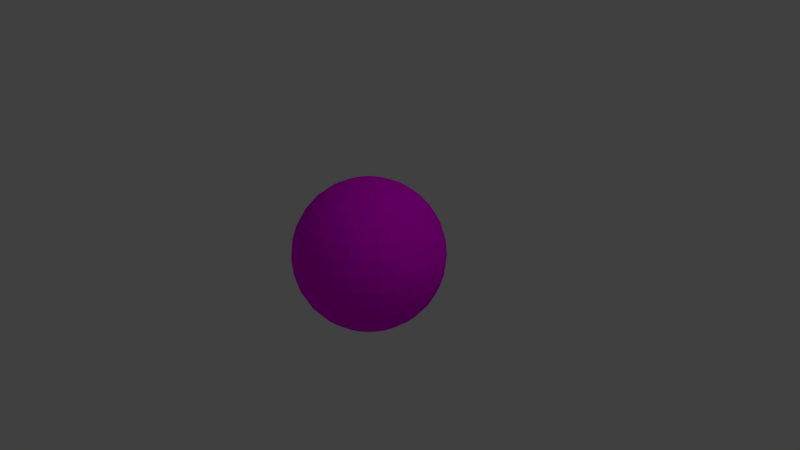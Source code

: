 # Source: sfar_too_complex_meshing.blend  (saved by Blender 2.79.0; exported with 4.5.12 LTS)
import bpy
from mathutils import Matrix  # noqa: F401  (used for matrix-valued properties, if any)

bpy.ops.wm.read_factory_settings(use_empty=True)
scene = bpy.context.scene
scene.name = 'Scene'

# ---- collections
col_collection_1 = bpy.data.collections.new('Collection 1'); scene.collection.children.link(col_collection_1)

# ---- images (referenced by path relative to the original .blend; pixels are not part of the script)
import os
ASSET_DIR = os.environ.get("B2B_ASSET_DIR", "")  # directory of the original .blend (textures are referenced by path, not embedded)
HERE = os.path.dirname(os.path.abspath(__file__))  # packed textures are extracted next to this script under _unpacked/

def load_image(name, relpath, width, height, colorspace="sRGB"):
    """Load a texture the original file referenced (path relative to the .blend, or extracted next to this script)."""
    p = next((c for c in (os.path.join(HERE, relpath), os.path.join(ASSET_DIR, relpath)) if relpath and os.path.exists(c)), "")
    if p:
        img = bpy.data.images.load(p, check_existing=True)
        img.name = name
    else:  # same state as the original file: an image datablock whose file is absent (Cycles renders it pink)
        img = bpy.data.images.new(name, width, height)
        img.source = "FILE"
        img.filepath = "//" + (relpath or name)
    img.colorspace_settings.name = colorspace
    return img
img_sfar = load_image('Sfar', 'Sfar.png', 1024, 1024, 'sRGB')

# ---- materials (node trees are filled in below, after node groups)
mat_material_001 = bpy.data.materials.new('Material.001')
mat_material_001.alpha_threshold = 0.0
mat_material_001.roughness = 0.5

# ---- material node trees
mat_material_001.use_nodes = True; mat_material_001.node_tree.nodes.clear()
_N = mat_material_001.node_tree.nodes; _L = mat_material_001.node_tree.links
n0 = _N.new('ShaderNodeOutputMaterial'); n0.name = 'Material Output'; n0.location = (300, 300)
n1 = _N.new('ShaderNodeBsdfDiffuse'); n1.name = 'Diffuse BSDF'; n1.location = (10, 300)
n2 = _N.new('ShaderNodeTexImage'); n2.name = 'Image Texture'; n2.location = (-180, 300)
n2.width = 140
n2.image = img_sfar
_L.new(n1.outputs[0], n0.inputs[0])
_L.new(n2.outputs[0], n1.inputs[0])
n0.is_active_output = True

# ---- world
world_world = bpy.data.worlds.new('World'); scene.world = world_world
world_world.color = (0.05088, 0.05088, 0.05088)
world_world.use_sun_shadow = False
world_world.sun_shadow_jitter_overblur = 0.0
world_world.cycles.sampling_method = 'MANUAL'

# ---- cameras
cam_camera = bpy.data.cameras.new('Camera')
cam_camera.clip_end = 100.0
cam_camera.lens = 35.0
cam_camera.sensor_width = 32.0
cam_camera.sensor_height = 18.0
cam_camera.ortho_scale = 7.314
cam_camera.dof.focus_distance = 0.0

# ---- lights
light_lamp = bpy.data.lights.new('Lamp', 'POINT')
light_lamp.transmission_factor = 0.0
light_lamp.cutoff_distance = 30.0
light_lamp.energy = 100.0
light_lamp.shadow_buffer_clip_start = 1.001
light_lamp.shadow_soft_size = 0.1
light_lamp.shadow_maximum_resolution = 0.006
light_lamp.use_absolute_resolution = True

# ---- meshes
me_sphere = bpy.data.meshes.new('Sphere')
me_sphere.from_pydata([(0.0, 0.1951, 0.9808), (0.0, 0.3827, 0.9239), (0.0, 0.5556, 0.8315), (0.0, 0.7071, 0.7071), (0.0, 0.8315, 0.5556), (0.0, 0.9239, 0.3827), (0.0, 0.9808, 0.1951), (0.0, 1.0, 7.55e-08), (0.0, 0.9808, -0.1951), (0.0, 0.5556, -0.8315), (0.03806, 0.1913, 0.9808), (0.07466, 0.3753, 0.9239), (0.1084, 0.5449, 0.8315), (0.1379, 0.6935, 0.7071), (0.1622, 0.8155, 0.5556), (0.1802, 0.9061, 0.3827), (0.1913, 0.9619, 0.1951), (0.1951, 0.9808, 7.55e-08), (0.1913, 0.9619, -0.1951), (0.1802, 0.9061, -0.3827), (0.1622, 0.8155, -0.5556), (0.1379, 0.6935, -0.7071), (0.1084, 0.5449, -0.8315), (0.07466, 0.3753, -0.9239), (0.03806, 0.1913, -0.9808), (0.07466, 0.1802, 0.9808), (0.1464, 0.3536, 0.9239), (0.2126, 0.5133, 0.8315), (0.2706, 0.6533, 0.7071), (0.3182, 0.7682, 0.5556), (0.3536, 0.8536, 0.3827), (0.3753, 0.9061, 0.1951), (0.3827, 0.9239, 7.55e-08), (0.3753, 0.9061, -0.1951), (0.3536, 0.8536, -0.3827), (0.3182, 0.7682, -0.5556), (0.2706, 0.6533, -0.7071), (0.2126, 0.5133, -0.8315), (0.1464, 0.3536, -0.9239), (0.07466, 0.1802, -0.9808), (0.1084, 0.1622, 0.9808), (0.2126, 0.3182, 0.9239), (0.3087, 0.4619, 0.8315), (0.3928, 0.5879, 0.7071), (0.4619, 0.6913, 0.5556), (0.5133, 0.7682, 0.3827), (0.5449, 0.8155, 0.1951), (0.5556, 0.8315, 7.55e-08), (0.5449, 0.8155, -0.1951), (0.5133, 0.7682, -0.3827), (0.4619, 0.6913, -0.5556), (0.3928, 0.5879, -0.7071), (0.3087, 0.4619, -0.8315), (0.2126, 0.3182, -0.9239), (0.1084, 0.1622, -0.9808), (0.1379, 0.1379, 0.9808), (0.2706, 0.2706, 0.9239), (0.3928, 0.3928, 0.8315), (0.5, 0.5, 0.7071), (0.5879, 0.5879, 0.5556), (0.6533, 0.6533, 0.3827), (0.6935, 0.6935, 0.1951), (0.7071, 0.7071, 7.55e-08), (0.6935, 0.6935, -0.1951), (0.6533, 0.6533, -0.3827), (0.5879, 0.5879, -0.5556), (0.5, 0.5, -0.7071), (0.3928, 0.3928, -0.8315), (0.2706, 0.2706, -0.9239), (0.1379, 0.1379, -0.9808), (0.1622, 0.1084, 0.9808), (0.3182, 0.2126, 0.9239), (0.4619, 0.3087, 0.8315), (0.5879, 0.3928, 0.7071), (0.6913, 0.4619, 0.5556), (0.7682, 0.5133, 0.3827), (0.8155, 0.5449, 0.1951), (0.8315, 0.5556, 7.55e-08), (0.8155, 0.5449, -0.1951), (0.7682, 0.5133, -0.3827), (0.6913, 0.4619, -0.5556), (0.5879, 0.3928, -0.7071), (0.4619, 0.3087, -0.8315), (0.3182, 0.2126, -0.9239), (0.1622, 0.1084, -0.9808), (0.1802, 0.07466, 0.9808), (0.3536, 0.1464, 0.9239), (0.5133, 0.2126, 0.8315), (0.6533, 0.2706, 0.7071), (0.7682, 0.3182, 0.5556), (0.8536, 0.3536, 0.3827), (0.9061, 0.3753, 0.1951), (0.9239, 0.3827, 7.55e-08), (0.9061, 0.3753, -0.1951), (0.8536, 0.3536, -0.3827), (0.7682, 0.3182, -0.5556), (0.6533, 0.2706, -0.7071), (0.5133, 0.2126, -0.8315), (0.3536, 0.1464, -0.9239), (0.1802, 0.07466, -0.9808), (0.1913, 0.03806, 0.9808), (0.3753, 0.07466, 0.9239), (0.5449, 0.1084, 0.8315), (0.6935, 0.1379, 0.7071), (0.8155, 0.1622, 0.5556), (0.9061, 0.1802, 0.3827), (0.9619, 0.1913, 0.1951), (0.9808, 0.1951, 7.55e-08), (0.9619, 0.1913, -0.1951), (0.9061, 0.1802, -0.3827), (0.8155, 0.1622, -0.5556), (0.6935, 0.1379, -0.7071), (0.5449, 0.1084, -0.8315), (0.3753, 0.07466, -0.9239), (0.1913, 0.03806, -0.9808), (0.1951, -3.266e-07, 0.9808), (0.3827, -3.192e-07, 0.9239), (0.5556, -3.117e-07, 0.8315), (0.7071, -3.192e-07, 0.7071), (0.8315, -3.341e-07, 0.5556), (0.9239, -2.745e-07, 0.3827), (0.9808, -3.937e-07, 0.1951), (1.0, -3.788e-07, 7.55e-08), (0.9808, -3.937e-07, -0.1951), (0.9239, -2.298e-07, -0.3827), (0.8315, -3.341e-07, -0.5556), (0.7071, -3.192e-07, -0.7071), (0.5556, -3.415e-07, -0.8315), (0.3827, -3.043e-07, -0.9239), (0.1951, -3.08e-07, -0.9808), (0.1913, -0.03806, 0.9808), (0.3753, -0.07466, 0.9239), (0.5449, -0.1084, 0.8315), (0.6935, -0.138, 0.7071), (0.8155, -0.1622, 0.5556), (0.9061, -0.1802, 0.3827), (0.9619, -0.1913, 0.1951), (0.9808, -0.1951, 7.55e-08), (0.9619, -0.1913, -0.1951), (0.9061, -0.1802, -0.3827), (0.8155, -0.1622, -0.5556), (0.6935, -0.138, -0.7071), (0.5449, -0.1084, -0.8315), (0.3753, -0.07466, -0.9239), (0.1913, -0.03806, -0.9808), (0.1802, -0.07466, 0.9808), (0.3536, -0.1464, 0.9239), (0.5133, -0.2126, 0.8315), (0.6533, -0.2706, 0.7071), (0.7682, -0.3182, 0.5556), (0.8536, -0.3536, 0.3827), (0.9061, -0.3753, 0.1951), (0.9239, -0.3827, 7.55e-08), (0.9061, -0.3753, -0.1951), (0.8536, -0.3536, -0.3827), (0.7682, -0.3182, -0.5556), (0.6533, -0.2706, -0.7071), (0.5133, -0.2126, -0.8315), (0.3536, -0.1464, -0.9239), (0.1802, -0.07466, -0.9808), (0.1622, -0.1084, 0.9808), (0.3182, -0.2126, 0.9239), (0.4619, -0.3087, 0.8315), (0.5879, -0.3928, 0.7071), (0.6913, -0.4619, 0.5556), (0.7682, -0.5133, 0.3827), (0.8155, -0.5449, 0.1951), (0.8315, -0.5556, 7.55e-08), (0.8155, -0.5449, -0.1951), (0.7682, -0.5133, -0.3827), (0.6913, -0.4619, -0.5556), (0.5879, -0.3928, -0.7071), (0.4619, -0.3087, -0.8315), (0.3182, -0.2126, -0.9239), (0.1622, -0.1084, -0.9808), (0.1379, -0.138, 0.9808), (0.2706, -0.2706, 0.9239), (0.3928, -0.3928, 0.8315), (0.5, -0.5, 0.7071), (0.5879, -0.5879, 0.5556), (0.6533, -0.6533, 0.3827), (0.6935, -0.6935, 0.1951), (0.7071, -0.7071, 7.55e-08), (0.6935, -0.6935, -0.1951), (0.6533, -0.6533, -0.3827), (0.5879, -0.5879, -0.5556), (0.5, -0.5, -0.7071), (0.3928, -0.3928, -0.8315), (0.2706, -0.2706, -0.9239), (0.1379, -0.138, -0.9808), (0.1084, -0.1622, 0.9808), (0.2126, -0.3182, 0.9239), (0.3087, -0.4619, 0.8315), (0.3928, -0.5879, 0.7071), (0.4619, -0.6913, 0.5556), (0.5133, -0.7682, 0.3827), (0.5449, -0.8155, 0.1951), (0.5556, -0.8315, 7.55e-08), (0.5449, -0.8155, -0.1951), (0.5133, -0.7682, -0.3827), (0.4619, -0.6913, -0.5556), (0.3928, -0.5879, -0.7071), (0.3087, -0.4619, -0.8315), (0.2126, -0.3182, -0.9239), (0.1084, -0.1622, -0.9808), (0.0, -3.258e-07, -1.0), (0.07466, -0.1802, 0.9808), (0.1464, -0.3536, 0.9239), (0.2126, -0.5133, 0.8315), (0.2706, -0.6533, 0.7071), (0.3182, -0.7682, 0.5556), (0.3536, -0.8536, 0.3827), (0.3753, -0.9061, 0.1951), (0.3827, -0.9239, 7.55e-08), (0.3753, -0.9061, -0.1951), (0.3536, -0.8536, -0.3827), (0.3182, -0.7682, -0.5556), (0.2706, -0.6533, -0.7071), (0.2126, -0.5133, -0.8315), (0.1464, -0.3536, -0.9239), (0.07466, -0.1802, -0.9808), (0.03806, -0.1913, 0.9808), (0.07466, -0.3753, 0.9239), (0.1084, -0.5449, 0.8315), (0.1379, -0.6935, 0.7071), (0.1622, -0.8155, 0.5556), (0.1802, -0.9061, 0.3827), (0.1913, -0.9619, 0.1951), (0.1951, -0.9808, 7.55e-08), (0.1913, -0.9619, -0.1951), (0.1802, -0.9061, -0.3827), (0.1622, -0.8155, -0.5556), (0.1379, -0.6935, -0.7071), (0.1084, -0.5449, -0.8315), (0.07466, -0.3753, -0.9239), (0.03806, -0.1913, -0.9808), (-7.212e-09, -0.1951, 0.9808), (4.122e-08, -0.3827, 0.9239), (2.632e-08, -0.5556, 0.8315), (-2.584e-08, -0.7071, 0.7071), (-8.544e-08, -0.8315, 0.5556), (6.357e-08, -0.9239, 0.3827), (-8.544e-08, -0.9808, 0.1951), (-1.003e-07, -1.0, 7.55e-08), (-8.544e-08, -0.9808, -0.1951), (6.357e-08, -0.9239, -0.3827), (-8.544e-08, -0.8315, -0.5556), (-2.584e-08, -0.7071, -0.7071), (-1.094e-08, -0.5556, -0.8315), (3.964e-09, -0.3827, -0.9239), (3.964e-09, -0.1951, -0.9808), (-0.03806, -0.1913, 0.9808), (-0.07466, -0.3753, 0.9239), (-0.1084, -0.5449, 0.8315), (-0.1379, -0.6935, 0.7071), (-0.1622, -0.8155, 0.5556), (-0.1802, -0.9061, 0.3827), (-0.1913, -0.9619, 0.1951), (-0.1951, -0.9808, 7.55e-08), (-0.1913, -0.9619, -0.1951), (-0.1802, -0.9061, -0.3827), (-0.1622, -0.8155, -0.5556), (-0.1379, -0.6935, -0.7071), (-0.1084, -0.5449, -0.8315), (-0.07466, -0.3753, -0.9239), (-0.03806, -0.1913, -0.9808), (-0.07466, -0.1802, 0.9808), (-0.1464, -0.3536, 0.9239), (-0.2126, -0.5133, 0.8315), (-0.2706, -0.6533, 0.7071), (-0.3182, -0.7682, 0.5556), (-0.3536, -0.8536, 0.3827), (-0.3753, -0.9061, 0.1951), (-0.3827, -0.9239, 7.55e-08), (-0.3753, -0.9061, -0.1951), (-0.3536, -0.8536, -0.3827), (-0.3182, -0.7682, -0.5556), (-0.2706, -0.6533, -0.7071), (-0.2126, -0.5133, -0.8315), (-0.1464, -0.3536, -0.9239), (-0.07466, -0.1802, -0.9808), (-0.1084, -0.1622, 0.9808), (-0.2126, -0.3182, 0.9239), (-0.3087, -0.4619, 0.8315), (-0.3928, -0.5879, 0.7071), (-0.4619, -0.6913, 0.5556), (-0.5133, -0.7682, 0.3827), (-0.5449, -0.8155, 0.1951), (-0.5556, -0.8315, 7.55e-08), (-0.5449, -0.8155, -0.1951), (-0.5133, -0.7682, -0.3827), (-0.4619, -0.6913, -0.5556), (-0.3928, -0.5879, -0.7071), (-0.3087, -0.4619, -0.8315), (-0.2126, -0.3182, -0.9239), (-0.1084, -0.1622, -0.9808), (-2.304e-07, -5.562e-07, 1.0), (-0.1379, -0.138, 0.9808), (-0.2706, -0.2706, 0.9239), (-0.3928, -0.3928, 0.8315), (-0.5, -0.5, 0.7071), (-0.5879, -0.5879, 0.5556), (-0.6533, -0.6533, 0.3827), (-0.6935, -0.6935, 0.1951), (-0.7071, -0.7071, 7.55e-08), (-0.6935, -0.6935, -0.1951), (-0.6533, -0.6533, -0.3827), (-0.5879, -0.5879, -0.5556), (-0.5, -0.5, -0.7071), (-0.3928, -0.3928, -0.8315), (-0.2706, -0.2706, -0.9239), (-0.1379, -0.1379, -0.9808), (-0.1622, -0.1084, 0.9808), (-0.3182, -0.2126, 0.9239), (-0.4619, -0.3087, 0.8315), (-0.5879, -0.3928, 0.7071), (-0.6913, -0.4619, 0.5556), (-0.7682, -0.5133, 0.3827), (-0.8155, -0.5449, 0.1951), (-0.8315, -0.5556, 7.55e-08), (-0.8155, -0.5449, -0.1951), (-0.7682, -0.5133, -0.3827), (-0.6913, -0.4619, -0.5556), (-0.5879, -0.3928, -0.7071), (-0.4619, -0.3087, -0.8315), (-0.3182, -0.2126, -0.9239), (-0.1622, -0.1084, -0.9808), (-0.1802, -0.07466, 0.9808), (-0.3536, -0.1464, 0.9239), (-0.5133, -0.2126, 0.8315), (-0.6533, -0.2706, 0.7071), (-0.7682, -0.3182, 0.5556), (-0.8536, -0.3536, 0.3827), (-0.9061, -0.3753, 0.1951), (-0.9239, -0.3827, 7.55e-08), (-0.9061, -0.3753, -0.1951), (-0.8536, -0.3536, -0.3827), (-0.7682, -0.3182, -0.5556), (-0.6533, -0.2706, -0.7071), (-0.5133, -0.2126, -0.8315), (-0.3536, -0.1464, -0.9239), (-0.1802, -0.07466, -0.9808), (-0.1913, -0.03806, 0.9808), (-0.3753, -0.07466, 0.9239), (-0.5449, -0.1084, 0.8315), (-0.6935, -0.1379, 0.7071), (-0.8155, -0.1622, 0.5556), (-0.9061, -0.1802, 0.3827), (-0.9619, -0.1913, 0.1951), (-0.9808, -0.1951, 7.55e-08), (-0.9619, -0.1913, -0.1951), (-0.9061, -0.1802, -0.3827), (-0.8155, -0.1622, -0.5556), (-0.6935, -0.1379, -0.7071), (-0.5449, -0.1084, -0.8315), (-0.3753, -0.07466, -0.9239), (-0.1913, -0.03806, -0.9808), (-0.1951, -3.117e-07, 0.9808), (-0.3827, -2.819e-07, 0.9239), (-0.5556, -2.819e-07, 0.8315), (-0.7071, -1.851e-07, 0.7071), (-0.8315, -1.404e-07, 0.5556), (-0.9239, -3.192e-07, 0.3827), (-0.9808, -9.567e-08, 0.1951), (-1.0, -1.404e-07, 7.55e-08), (-0.9808, -9.567e-08, -0.1951), (-0.9239, -3.192e-07, -0.3827), (-0.8315, -1.404e-07, -0.5556), (-0.7071, -1.851e-07, -0.7071), (-0.5556, -2.596e-07, -0.8315), (-0.3827, -2.521e-07, -0.9239), (-0.1951, -3.155e-07, -0.9808), (-0.1913, 0.03806, 0.9808), (-0.3753, 0.07466, 0.9239), (-0.5449, 0.1084, 0.8315), (-0.6935, 0.1379, 0.7071), (-0.8155, 0.1622, 0.5556), (-0.9061, 0.1802, 0.3827), (-0.9619, 0.1913, 0.1951), (-0.9808, 0.1951, 7.55e-08), (-0.9619, 0.1913, -0.1951), (-0.9061, 0.1802, -0.3827), (-0.8155, 0.1622, -0.5556), (-0.6935, 0.1379, -0.7071), (-0.5449, 0.1084, -0.8315), (-0.3753, 0.07466, -0.9239), (-0.1913, 0.03806, -0.9808), (-0.1802, 0.07466, 0.9808), (-0.3536, 0.1464, 0.9239), (-0.5133, 0.2126, 0.8315), (-0.6533, 0.2706, 0.7071), (-0.7682, 0.3182, 0.5556), (-0.8536, 0.3536, 0.3827), (-0.9061, 0.3753, 0.1951), (-0.9239, 0.3827, 7.55e-08), (-0.9061, 0.3753, -0.1951), (-0.8536, 0.3536, -0.3827), (-0.7682, 0.3182, -0.5556), (-0.6533, 0.2706, -0.7071), (-0.5133, 0.2126, -0.8315), (-0.3536, 0.1464, -0.9239), (-0.1802, 0.07466, -0.9808), (-0.1622, 0.1084, 0.9808), (-0.3182, 0.2126, 0.9239), (-0.4619, 0.3087, 0.8315), (-0.5879, 0.3928, 0.7071), (-0.6913, 0.4619, 0.5556), (-0.7682, 0.5133, 0.3827), (-0.8155, 0.5449, 0.1951), (-0.8315, 0.5556, 7.55e-08), (-0.8155, 0.5449, -0.1951), (-0.7682, 0.5133, -0.3827), (-0.6913, 0.4619, -0.5556), (-0.5879, 0.3928, -0.7071), (-0.4619, 0.3087, -0.8315), (-0.3182, 0.2126, -0.9239), (-0.1622, 0.1084, -0.9808), (-0.1379, 0.1379, 0.9808), (-0.2706, 0.2706, 0.9239), (-0.3928, 0.3928, 0.8315), (-0.5, 0.5, 0.7071), (-0.5879, 0.5879, 0.5556), (-0.6533, 0.6533, 0.3827), (-0.6935, 0.6935, 0.1951), (-0.7071, 0.7071, 7.55e-08), (-0.6935, 0.6935, -0.1951), (-0.6533, 0.6533, -0.3827), (-0.5879, 0.5879, -0.5556), (-0.5, 0.5, -0.7071), (-0.3928, 0.3928, -0.8315), (-0.2706, 0.2706, -0.9239), (-0.1379, 0.1379, -0.9808), (-0.1084, 0.1622, 0.9808), (-0.2126, 0.3182, 0.9239), (-0.3087, 0.4619, 0.8315), (-0.3928, 0.5879, 0.7071), (-0.4619, 0.6913, 0.5556), (-0.5133, 0.7682, 0.3827), (-0.5449, 0.8155, 0.1951), (-0.5556, 0.8315, 7.55e-08), (-0.5449, 0.8155, -0.1951), (-0.5133, 0.7682, -0.3827), (-0.4619, 0.6913, -0.5556), (-0.3928, 0.5879, -0.7071), (-0.3087, 0.4619, -0.8315), (-0.2126, 0.3182, -0.9239), (-0.1084, 0.1622, -0.9808), (-0.07466, 0.1802, 0.9808), (-0.1464, 0.3536, 0.9239), (-0.2126, 0.5133, 0.8315), (-0.2706, 0.6533, 0.7071), (-0.3182, 0.7682, 0.5556), (-0.3536, 0.8536, 0.3827), (-0.3753, 0.9061, 0.1951), (-0.3827, 0.9239, 7.55e-08), (-0.3753, 0.9061, -0.1951), (-0.3536, 0.8536, -0.3827), (-0.3182, 0.7682, -0.5556), (-0.2706, 0.6533, -0.7071), (-0.2126, 0.5133, -0.8315), (-0.1464, 0.3536, -0.9239), (-0.07466, 0.1802, -0.9808), (-0.03806, 0.1913, 0.9808), (-0.07466, 0.3753, 0.9239), (-0.1084, 0.5449, 0.8315), (-0.1379, 0.6935, 0.7071), (-0.1622, 0.8155, 0.5556), (-0.1802, 0.9061, 0.3827), (-0.1913, 0.9619, 0.1951), (-0.1951, 0.9808, 7.55e-08), (-0.1913, 0.9619, -0.1951), (-0.1802, 0.9061, -0.3827), (-0.1622, 0.8155, -0.5556), (-0.1379, 0.6935, -0.7071), (-0.1084, 0.5449, -0.8315), (-0.07466, 0.3753, -0.9239), (-0.03806, 0.1913, -0.9808), (6.357e-08, 0.9239, -0.3827), (2.722e-07, 0.8315, -0.5556), (1.53e-07, 0.7071, -0.7071), (7.847e-08, 0.3827, -0.9239), (1.514e-08, 0.1951, -0.9808)], [], [(479, 478, 20, 21), (4, 3, 13, 14), (9, 479, 21, 22), (5, 4, 14, 15), (480, 9, 22, 23), (6, 5, 15, 16), (481, 480, 23, 24), (7, 6, 16, 17), (0, 296, 10), (205, 481, 24), (8, 7, 17, 18), (1, 0, 10, 11), (477, 8, 18, 19), (2, 1, 11, 12), (478, 477, 19, 20), (3, 2, 12, 13), (20, 19, 34, 35), (13, 12, 27, 28), (21, 20, 35, 36), (14, 13, 28, 29), (22, 21, 36, 37), (15, 14, 29, 30), (23, 22, 37, 38), (16, 15, 30, 31), (24, 23, 38, 39), (17, 16, 31, 32), (10, 296, 25), (205, 24, 39), (18, 17, 32, 33), (11, 10, 25, 26), (19, 18, 33, 34), (12, 11, 26, 27), (39, 38, 53, 54), (32, 31, 46, 47), (25, 296, 40), (205, 39, 54), (33, 32, 47, 48), (26, 25, 40, 41), (34, 33, 48, 49), (27, 26, 41, 42), (35, 34, 49, 50), (28, 27, 42, 43), (36, 35, 50, 51), (29, 28, 43, 44), (37, 36, 51, 52), (30, 29, 44, 45), (38, 37, 52, 53), (31, 30, 45, 46), (43, 42, 57, 58), (51, 50, 65, 66), (44, 43, 58, 59), (52, 51, 66, 67), (45, 44, 59, 60), (53, 52, 67, 68), (46, 45, 60, 61), (54, 53, 68, 69), (47, 46, 61, 62), (40, 296, 55), (205, 54, 69), (48, 47, 62, 63), (41, 40, 55, 56), (49, 48, 63, 64), (42, 41, 56, 57), (50, 49, 64, 65), (62, 61, 76, 77), (55, 296, 70), (205, 69, 84), (63, 62, 77, 78), (56, 55, 70, 71), (64, 63, 78, 79), (57, 56, 71, 72), (65, 64, 79, 80), (58, 57, 72, 73), (66, 65, 80, 81), (59, 58, 73, 74), (67, 66, 81, 82), (60, 59, 74, 75), (68, 67, 82, 83), (61, 60, 75, 76), (69, 68, 83, 84), (81, 80, 95, 96), (74, 73, 88, 89), (82, 81, 96, 97), (75, 74, 89, 90), (83, 82, 97, 98), (76, 75, 90, 91), (84, 83, 98, 99), (77, 76, 91, 92), (70, 296, 85), (205, 84, 99), (78, 77, 92, 93), (71, 70, 85, 86), (79, 78, 93, 94), (72, 71, 86, 87), (80, 79, 94, 95), (73, 72, 87, 88), (85, 296, 100), (205, 99, 114), (93, 92, 107, 108), (86, 85, 100, 101), (94, 93, 108, 109), (87, 86, 101, 102), (95, 94, 109, 110), (88, 87, 102, 103), (96, 95, 110, 111), (89, 88, 103, 104), (97, 96, 111, 112), (90, 89, 104, 105), (98, 97, 112, 113), (91, 90, 105, 106), (99, 98, 113, 114), (92, 91, 106, 107), (104, 103, 118, 119), (112, 111, 126, 127), (105, 104, 119, 120), (113, 112, 127, 128), (106, 105, 120, 121), (114, 113, 128, 129), (107, 106, 121, 122), (100, 296, 115), (205, 114, 129), (108, 107, 122, 123), (101, 100, 115, 116), (109, 108, 123, 124), (102, 101, 116, 117), (110, 109, 124, 125), (103, 102, 117, 118), (111, 110, 125, 126), (123, 122, 137, 138), (116, 115, 130, 131), (124, 123, 138, 139), (117, 116, 131, 132), (125, 124, 139, 140), (118, 117, 132, 133), (126, 125, 140, 141), (119, 118, 133, 134), (127, 126, 141, 142), (120, 119, 134, 135), (128, 127, 142, 143), (121, 120, 135, 136), (129, 128, 143, 144), (122, 121, 136, 137), (115, 296, 130), (205, 129, 144), (142, 141, 156, 157), (135, 134, 149, 150), (143, 142, 157, 158), (136, 135, 150, 151), (144, 143, 158, 159), (137, 136, 151, 152), (130, 296, 145), (205, 144, 159), (138, 137, 152, 153), (131, 130, 145, 146), (139, 138, 153, 154), (132, 131, 146, 147), (140, 139, 154, 155), (133, 132, 147, 148), (141, 140, 155, 156), (134, 133, 148, 149), (154, 153, 168, 169), (147, 146, 161, 162), (155, 154, 169, 170), (148, 147, 162, 163), (156, 155, 170, 171), (149, 148, 163, 164), (157, 156, 171, 172), (150, 149, 164, 165), (158, 157, 172, 173), (151, 150, 165, 166), (159, 158, 173, 174), (152, 151, 166, 167), (145, 296, 160), (205, 159, 174), (153, 152, 167, 168), (146, 145, 160, 161), (173, 172, 187, 188), (166, 165, 180, 181), (174, 173, 188, 189), (167, 166, 181, 182), (160, 296, 175), (205, 174, 189), (168, 167, 182, 183), (161, 160, 175, 176), (169, 168, 183, 184), (162, 161, 176, 177), (170, 169, 184, 185), (163, 162, 177, 178), (171, 170, 185, 186), (164, 163, 178, 179), (172, 171, 186, 187), (165, 164, 179, 180), (177, 176, 191, 192), (185, 184, 199, 200), (178, 177, 192, 193), (186, 185, 200, 201), (179, 178, 193, 194), (187, 186, 201, 202), (180, 179, 194, 195), (188, 187, 202, 203), (181, 180, 195, 196), (189, 188, 203, 204), (182, 181, 196, 197), (175, 296, 190), (205, 189, 204), (183, 182, 197, 198), (176, 175, 190, 191), (184, 183, 198, 199), (196, 195, 211, 212), (204, 203, 219, 220), (197, 196, 212, 213), (190, 296, 206), (205, 204, 220), (198, 197, 213, 214), (191, 190, 206, 207), (199, 198, 214, 215), (192, 191, 207, 208), (200, 199, 215, 216), (193, 192, 208, 209), (201, 200, 216, 217), (194, 193, 209, 210), (202, 201, 217, 218), (195, 194, 210, 211), (203, 202, 218, 219), (216, 215, 230, 231), (209, 208, 223, 224), (217, 216, 231, 232), (210, 209, 224, 225), (218, 217, 232, 233), (211, 210, 225, 226), (219, 218, 233, 234), (212, 211, 226, 227), (220, 219, 234, 235), (213, 212, 227, 228), (206, 296, 221), (205, 220, 235), (214, 213, 228, 229), (207, 206, 221, 222), (215, 214, 229, 230), (208, 207, 222, 223), (235, 234, 249, 250), (228, 227, 242, 243), (221, 296, 236), (205, 235, 250), (229, 228, 243, 244), (222, 221, 236, 237), (230, 229, 244, 245), (223, 222, 237, 238), (231, 230, 245, 246), (224, 223, 238, 239), (232, 231, 246, 247), (225, 224, 239, 240), (233, 232, 247, 248), (226, 225, 240, 241), (234, 233, 248, 249), (227, 226, 241, 242), (239, 238, 253, 254), (247, 246, 261, 262), (240, 239, 254, 255), (248, 247, 262, 263), (241, 240, 255, 256), (249, 248, 263, 264), (242, 241, 256, 257), (250, 249, 264, 265), (243, 242, 257, 258), (236, 296, 251), (205, 250, 265), (244, 243, 258, 259), (237, 236, 251, 252), (245, 244, 259, 260), (238, 237, 252, 253), (246, 245, 260, 261), (258, 257, 272, 273), (251, 296, 266), (205, 265, 280), (259, 258, 273, 274), (252, 251, 266, 267), (260, 259, 274, 275), (253, 252, 267, 268), (261, 260, 275, 276), (254, 253, 268, 269), (262, 261, 276, 277), (255, 254, 269, 270), (263, 262, 277, 278), (256, 255, 270, 271), (264, 263, 278, 279), (257, 256, 271, 272), (265, 264, 279, 280), (277, 276, 291, 292), (270, 269, 284, 285), (278, 277, 292, 293), (271, 270, 285, 286), (279, 278, 293, 294), (272, 271, 286, 287), (280, 279, 294, 295), (273, 272, 287, 288), (266, 296, 281), (205, 280, 295), (274, 273, 288, 289), (267, 266, 281, 282), (275, 274, 289, 290), (268, 267, 282, 283), (276, 275, 290, 291), (269, 268, 283, 284), (205, 295, 311), (289, 288, 304, 305), (282, 281, 297, 298), (290, 289, 305, 306), (283, 282, 298, 299), (291, 290, 306, 307), (284, 283, 299, 300), (292, 291, 307, 308), (285, 284, 300, 301), (293, 292, 308, 309), (286, 285, 301, 302), (294, 293, 309, 310), (287, 286, 302, 303), (295, 294, 310, 311), (288, 287, 303, 304), (281, 296, 297), (309, 308, 323, 324), (302, 301, 316, 317), (310, 309, 324, 325), (303, 302, 317, 318), (311, 310, 325, 326), (304, 303, 318, 319), (297, 296, 312), (205, 311, 326), (305, 304, 319, 320), (298, 297, 312, 313), (306, 305, 320, 321), (299, 298, 313, 314), (307, 306, 321, 322), (300, 299, 314, 315), (308, 307, 322, 323), (301, 300, 315, 316), (313, 312, 327, 328), (321, 320, 335, 336), (314, 313, 328, 329), (322, 321, 336, 337), (315, 314, 329, 330), (323, 322, 337, 338), (316, 315, 330, 331), (324, 323, 338, 339), (317, 316, 331, 332), (325, 324, 339, 340), (318, 317, 332, 333), (326, 325, 340, 341), (319, 318, 333, 334), (312, 296, 327), (205, 326, 341), (320, 319, 334, 335), (332, 331, 346, 347), (340, 339, 354, 355), (333, 332, 347, 348), (341, 340, 355, 356), (334, 333, 348, 349), (327, 296, 342), (205, 341, 356), (335, 334, 349, 350), (328, 327, 342, 343), (336, 335, 350, 351), (329, 328, 343, 344), (337, 336, 351, 352), (330, 329, 344, 345), (338, 337, 352, 353), (331, 330, 345, 346), (339, 338, 353, 354), (351, 350, 365, 366), (344, 343, 358, 359), (352, 351, 366, 367), (345, 344, 359, 360), (353, 352, 367, 368), (346, 345, 360, 361), (354, 353, 368, 369), (347, 346, 361, 362), (355, 354, 369, 370), (348, 347, 362, 363), (356, 355, 370, 371), (349, 348, 363, 364), (342, 296, 357), (205, 356, 371), (350, 349, 364, 365), (343, 342, 357, 358), (370, 369, 384, 385), (363, 362, 377, 378), (371, 370, 385, 386), (364, 363, 378, 379), (357, 296, 372), (205, 371, 386), (365, 364, 379, 380), (358, 357, 372, 373), (366, 365, 380, 381), (359, 358, 373, 374), (367, 366, 381, 382), (360, 359, 374, 375), (368, 367, 382, 383), (361, 360, 375, 376), (369, 368, 383, 384), (362, 361, 376, 377), (374, 373, 388, 389), (382, 381, 396, 397), (375, 374, 389, 390), (383, 382, 397, 398), (376, 375, 390, 391), (384, 383, 398, 399), (377, 376, 391, 392), (385, 384, 399, 400), (378, 377, 392, 393), (386, 385, 400, 401), (379, 378, 393, 394), (372, 296, 387), (205, 386, 401), (380, 379, 394, 395), (373, 372, 387, 388), (381, 380, 395, 396), (393, 392, 407, 408), (401, 400, 415, 416), (394, 393, 408, 409), (387, 296, 402), (205, 401, 416), (395, 394, 409, 410), (388, 387, 402, 403), (396, 395, 410, 411), (389, 388, 403, 404), (397, 396, 411, 412), (390, 389, 404, 405), (398, 397, 412, 413), (391, 390, 405, 406), (399, 398, 413, 414), (392, 391, 406, 407), (400, 399, 414, 415), (412, 411, 426, 427), (405, 404, 419, 420), (413, 412, 427, 428), (406, 405, 420, 421), (414, 413, 428, 429), (407, 406, 421, 422), (415, 414, 429, 430), (408, 407, 422, 423), (416, 415, 430, 431), (409, 408, 423, 424), (402, 296, 417), (205, 416, 431), (410, 409, 424, 425), (403, 402, 417, 418), (411, 410, 425, 426), (404, 403, 418, 419), (431, 430, 445, 446), (424, 423, 438, 439), (417, 296, 432), (205, 431, 446), (425, 424, 439, 440), (418, 417, 432, 433), (426, 425, 440, 441), (419, 418, 433, 434), (427, 426, 441, 442), (420, 419, 434, 435), (428, 427, 442, 443), (421, 420, 435, 436), (429, 428, 443, 444), (422, 421, 436, 437), (430, 429, 444, 445), (423, 422, 437, 438), (443, 442, 457, 458), (436, 435, 450, 451), (444, 443, 458, 459), (437, 436, 451, 452), (445, 444, 459, 460), (438, 437, 452, 453), (446, 445, 460, 461), (439, 438, 453, 454), (432, 296, 447), (205, 446, 461), (440, 439, 454, 455), (433, 432, 447, 448), (441, 440, 455, 456), (434, 433, 448, 449), (442, 441, 456, 457), (435, 434, 449, 450), (447, 296, 462), (205, 461, 476), (455, 454, 469, 470), (448, 447, 462, 463), (456, 455, 470, 471), (449, 448, 463, 464), (457, 456, 471, 472), (450, 449, 464, 465), (458, 457, 472, 473), (451, 450, 465, 466), (459, 458, 473, 474), (452, 451, 466, 467), (460, 459, 474, 475), (453, 452, 467, 468), (461, 460, 475, 476), (454, 453, 468, 469), (466, 465, 3, 4), (474, 473, 479, 9), (467, 466, 4, 5), (475, 474, 9, 480), (468, 467, 5, 6), (476, 475, 480, 481), (469, 468, 6, 7), (462, 296, 0), (205, 476, 481), (470, 469, 7, 8), (463, 462, 0, 1), (471, 470, 8, 477), (464, 463, 1, 2), (472, 471, 477, 478), (465, 464, 2, 3), (473, 472, 478, 479)])
_uv = me_sphere.uv_layers.new(name='UVMap')
_uv.uv.foreach_set('vector', [0.2499, 0.5329, 0.2399, 0.5751, 0.2067, 0.5539, 0.2217, 0.5149, 0.1402, 0.8996, 0.123, 0.9459, 0.09483, 0.9279, 0.1071, 0.8784, 0.6978, 0.8049, 0.6642, 0.7892, 0.6702, 0.7472, 0.7025, 0.7719, 0.1584, 0.8475, 0.1402, 0.8996, 0.1071, 0.8784, 0.1216, 0.8239, 0.736, 0.8183, 0.6978, 0.8049, 0.7025, 0.7719, 0.7393, 0.7956, 0.1769, 0.7918, 0.1584, 0.8475, 0.1216, 0.8239, 0.1378, 0.7667, 0.7775, 0.8291, 0.736, 0.8183, 0.7393, 0.7956, 0.7792, 0.8175, 0.1949, 0.7345, 0.1769, 0.7918, 0.1378, 0.7667, 0.1551, 0.709, 0.7938, 0.3429, 0.837, 0.3387, 0.7954, 0.3545, 0.8207, 0.8367, 0.7775, 0.8291, 0.7792, 0.8175, 0.2119, 0.6778, 0.1949, 0.7345, 0.1551, 0.709, 0.1728, 0.6528, 0.7523, 0.3435, 0.7938, 0.3429, 0.7954, 0.3545, 0.7555, 0.3662, 0.227, 0.624, 0.2119, 0.6778, 0.1728, 0.6528, 0.1902, 0.6004, 0.714, 0.3405, 0.7523, 0.3435, 0.7555, 0.3662, 0.7187, 0.3734, 0.2399, 0.5751, 0.227, 0.624, 0.1902, 0.6004, 0.2067, 0.5539, 0.123, 0.9459, 0.1075, 0.9848, 0.08532, 0.9706, 0.09483, 0.9279, 0.2067, 0.5539, 0.1902, 0.6004, 0.1538, 0.5783, 0.174, 0.534, 0.09483, 0.9279, 0.08532, 0.9706, 0.06341, 0.9574, 0.06695, 0.911, 0.2217, 0.5149, 0.2067, 0.5539, 0.174, 0.534, 0.1938, 0.498, 0.1071, 0.8784, 0.09483, 0.9279, 0.06695, 0.911, 0.0743, 0.8585, 0.7025, 0.7719, 0.6702, 0.7472, 0.682, 0.7077, 0.7118, 0.7409, 0.1216, 0.8239, 0.1071, 0.8784, 0.0743, 0.8585, 0.08516, 0.8019, 0.7393, 0.7956, 0.7025, 0.7719, 0.7118, 0.7409, 0.7457, 0.7743, 0.1378, 0.7667, 0.1216, 0.8239, 0.08516, 0.8019, 0.09912, 0.7433, 0.7792, 0.8175, 0.7393, 0.7956, 0.7457, 0.7743, 0.7824, 0.8066, 0.1551, 0.709, 0.1378, 0.7667, 0.09912, 0.7433, 0.1157, 0.6851, 0.7954, 0.3545, 0.837, 0.3387, 0.7987, 0.3654, 0.8207, 0.8367, 0.7792, 0.8175, 0.7824, 0.8066, 0.1728, 0.6528, 0.1551, 0.709, 0.1157, 0.6851, 0.1341, 0.6294, 0.7555, 0.3662, 0.7954, 0.3545, 0.7987, 0.3654, 0.7619, 0.3876, 0.1902, 0.6004, 0.1728, 0.6528, 0.1341, 0.6294, 0.1538, 0.5783, 0.7187, 0.3734, 0.7555, 0.3662, 0.7619, 0.3876, 0.728, 0.4045, 0.7824, 0.8066, 0.7457, 0.7743, 0.7549, 0.755, 0.7872, 0.7968, 0.1157, 0.6851, 0.09912, 0.7433, 0.06235, 0.7224, 0.07816, 0.6637, 0.7987, 0.3654, 0.837, 0.3387, 0.8034, 0.3752, 0.8207, 0.8367, 0.7824, 0.8066, 0.7872, 0.7968, 0.1341, 0.6294, 0.1157, 0.6851, 0.07816, 0.6637, 0.09734, 0.6084, 0.7619, 0.3876, 0.7987, 0.3654, 0.8034, 0.3752, 0.7712, 0.4068, 0.1538, 0.5783, 0.1341, 0.6294, 0.09734, 0.6084, 0.1192, 0.5586, 0.728, 0.4045, 0.7619, 0.3876, 0.7712, 0.4068, 0.7415, 0.4324, 0.174, 0.534, 0.1538, 0.5783, 0.1192, 0.5586, 0.1428, 0.5162, 0.06695, 0.911, 0.06341, 0.9574, 0.04258, 0.9455, 0.04044, 0.8959, 0.682, 0.7077, 0.6577, 0.6761, 0.6778, 0.6343, 0.6992, 0.6722, 0.0743, 0.8585, 0.06695, 0.911, 0.04044, 0.8959, 0.04312, 0.8407, 0.7118, 0.7409, 0.682, 0.7077, 0.6992, 0.6722, 0.7252, 0.7129, 0.08516, 0.8019, 0.0743, 0.8585, 0.04312, 0.8407, 0.05052, 0.7821, 0.7457, 0.7743, 0.7118, 0.7409, 0.7252, 0.7129, 0.7549, 0.755, 0.09912, 0.7433, 0.08516, 0.8019, 0.05052, 0.7821, 0.06235, 0.7224, 0.7154, 0.451, 0.7415, 0.4324, 0.7586, 0.4562, 0.7372, 0.4812, 0.6992, 0.6722, 0.6778, 0.6343, 0.7034, 0.5988, 0.721, 0.6419, 0.04312, 0.8407, 0.04044, 0.8959, 0.01631, 0.8832, 0.01474, 0.8258, 0.7252, 0.7129, 0.6992, 0.6722, 0.721, 0.6419, 0.7423, 0.6892, 0.05052, 0.7821, 0.04312, 0.8407, 0.01474, 0.8258, 0.01899, 0.7655, 0.7549, 0.755, 0.7252, 0.7129, 0.7423, 0.6892, 0.7667, 0.7387, 0.06235, 0.7224, 0.05052, 0.7821, 0.01899, 0.7655, 0.02888, 0.7047, 0.7872, 0.7968, 0.7549, 0.755, 0.7667, 0.7387, 0.7932, 0.7885, 0.07816, 0.6637, 0.06235, 0.7224, 0.02888, 0.7047, 0.04403, 0.6457, 0.8034, 0.3752, 0.837, 0.3387, 0.8094, 0.3835, 0.8207, 0.8367, 0.7872, 0.7968, 0.7932, 0.7885, 0.09734, 0.6084, 0.07816, 0.6637, 0.04403, 0.6457, 0.06387, 0.5908, 0.7712, 0.4068, 0.8034, 0.3752, 0.8094, 0.3835, 0.783, 0.4232, 0.1192, 0.5586, 0.09734, 0.6084, 0.06387, 0.5908, 0.08763, 0.542, 0.7415, 0.4324, 0.7712, 0.4068, 0.783, 0.4232, 0.7586, 0.4562, 0.1428, 0.5162, 0.1192, 0.5586, 0.08763, 0.542, 0.1144, 0.5013, 0.04403, 0.6457, 0.02888, 0.7047, 0.0, 0.6911, 0.01459, 0.6318, 0.8094, 0.3835, 0.837, 0.3387, 0.8165, 0.3901, 0.8207, 0.8367, 0.7932, 0.7885, 0.8003, 0.7819, 0.06387, 0.5908, 0.04403, 0.6457, 0.01459, 0.6318, 0.035, 0.5771, 0.783, 0.4232, 0.8094, 0.3835, 0.8165, 0.3901, 0.7968, 0.4361, 0.08763, 0.542, 0.06387, 0.5908, 0.035, 0.5771, 0.06043, 0.5292, 0.7586, 0.4562, 0.783, 0.4232, 0.7968, 0.4361, 0.7787, 0.4748, 0.7034, 0.5988, 0.6904, 0.5613, 0.7239, 0.5303, 0.7336, 0.5708, 0.05484, 0.06203, 0.08299, 0.0172, 0.09973, 0.02629, 0.07615, 0.0736, 0.721, 0.6419, 0.7034, 0.5988, 0.7336, 0.5708, 0.7466, 0.6182, 0.03105, 0.1139, 0.05484, 0.06203, 0.07615, 0.0736, 0.05611, 0.1275, 0.7423, 0.6892, 0.721, 0.6419, 0.7466, 0.6182, 0.7625, 0.6705, 0.01253, 0.1709, 0.03105, 0.1139, 0.05611, 0.1275, 0.04038, 0.186, 0.7667, 0.7387, 0.7423, 0.6892, 0.7625, 0.6705, 0.7806, 0.7258, 0.0, 0.2308, 0.01253, 0.1709, 0.04038, 0.186, 0.02956, 0.2468, 0.7932, 0.7885, 0.7667, 0.7387, 0.7806, 0.7258, 0.8003, 0.7819, 0.7466, 0.6182, 0.7336, 0.5708, 0.767, 0.5516, 0.7751, 0.6018, 0.05611, 0.1275, 0.07615, 0.0736, 0.1014, 0.0835, 0.08578, 0.1392, 0.7625, 0.6705, 0.7466, 0.6182, 0.7751, 0.6018, 0.7848, 0.6577, 0.04038, 0.186, 0.05611, 0.1275, 0.08578, 0.1392, 0.07335, 0.199, 0.7806, 0.7258, 0.7625, 0.6705, 0.7848, 0.6577, 0.796, 0.7169, 0.02956, 0.2468, 0.04038, 0.186, 0.07335, 0.199, 0.06456, 0.2606, 0.8003, 0.7819, 0.7806, 0.7258, 0.796, 0.7169, 0.8081, 0.7774, 0.02407, 0.3076, 0.02956, 0.2468, 0.06456, 0.2606, 0.05976, 0.3216, 0.8165, 0.3901, 0.837, 0.3387, 0.8244, 0.3946, 0.8207, 0.8367, 0.8003, 0.7819, 0.8081, 0.7774, 0.02413, 0.366, 0.02407, 0.3076, 0.05976, 0.3216, 0.05912, 0.3797, 0.7968, 0.4361, 0.8165, 0.3901, 0.8244, 0.3946, 0.8123, 0.4449, 0.02972, 0.4198, 0.02413, 0.366, 0.05912, 0.3797, 0.06268, 0.4327, 0.7787, 0.4748, 0.7968, 0.4361, 0.8123, 0.4449, 0.8011, 0.4877, 0.7336, 0.5708, 0.7239, 0.5303, 0.7611, 0.5089, 0.767, 0.5516, 0.07615, 0.0736, 0.09973, 0.02629, 0.1196, 0.03407, 0.1014, 0.0835, 0.8244, 0.3946, 0.837, 0.3387, 0.8327, 0.3969, 0.8207, 0.8367, 0.8081, 0.7774, 0.8165, 0.7751, 0.05912, 0.3797, 0.05976, 0.3216, 0.09961, 0.3327, 0.09821, 0.3906, 0.8123, 0.4449, 0.8244, 0.3946, 0.8327, 0.3969, 0.8286, 0.4494, 0.06268, 0.4327, 0.05912, 0.3797, 0.09821, 0.3906, 0.0995, 0.443, 0.8011, 0.4877, 0.8123, 0.4449, 0.8286, 0.4494, 0.8248, 0.4943, 0.767, 0.5516, 0.7611, 0.5089, 0.8006, 0.498, 0.8026, 0.5418, 0.1014, 0.0835, 0.1196, 0.03407, 0.1417, 0.04023, 0.1296, 0.09134, 0.7751, 0.6018, 0.767, 0.5516, 0.8026, 0.5418, 0.8053, 0.5935, 0.08578, 0.1392, 0.1014, 0.0835, 0.1296, 0.09134, 0.1189, 0.1484, 0.7848, 0.6577, 0.7751, 0.6018, 0.8053, 0.5935, 0.8086, 0.6511, 0.07335, 0.199, 0.08578, 0.1392, 0.1189, 0.1484, 0.1102, 0.2092, 0.796, 0.7169, 0.7848, 0.6577, 0.8086, 0.6511, 0.8124, 0.7124, 0.06456, 0.2606, 0.07335, 0.199, 0.1102, 0.2092, 0.1036, 0.2714, 0.8081, 0.7774, 0.796, 0.7169, 0.8124, 0.7124, 0.8165, 0.7751, 0.05976, 0.3216, 0.06456, 0.2606, 0.1036, 0.2714, 0.09961, 0.3327, 0.1189, 0.1484, 0.1296, 0.09134, 0.1596, 0.09683, 0.1542, 0.1549, 0.8086, 0.6511, 0.8053, 0.5935, 0.8361, 0.5935, 0.8328, 0.6511, 0.1102, 0.2092, 0.1189, 0.1484, 0.1542, 0.1549, 0.1494, 0.2164, 0.8124, 0.7124, 0.8086, 0.6511, 0.8328, 0.6511, 0.829, 0.7124, 0.1036, 0.2714, 0.1102, 0.2092, 0.1494, 0.2164, 0.1453, 0.2791, 0.8165, 0.7751, 0.8124, 0.7124, 0.829, 0.7124, 0.825, 0.7751, 0.09961, 0.3327, 0.1036, 0.2714, 0.1453, 0.2791, 0.1421, 0.3405, 0.8327, 0.3969, 0.837, 0.3387, 0.8412, 0.3969, 0.8207, 0.8367, 0.8165, 0.7751, 0.825, 0.7751, 0.09821, 0.3906, 0.09961, 0.3327, 0.1421, 0.3405, 0.1399, 0.3982, 0.8286, 0.4494, 0.8327, 0.3969, 0.8412, 0.3969, 0.8453, 0.4494, 0.0995, 0.443, 0.09821, 0.3906, 0.1399, 0.3982, 0.1388, 0.4502, 0.8248, 0.4943, 0.8286, 0.4494, 0.8453, 0.4494, 0.8491, 0.4943, 0.8026, 0.5418, 0.8006, 0.498, 0.8408, 0.498, 0.8388, 0.5418, 0.1296, 0.09134, 0.1417, 0.04023, 0.1653, 0.04455, 0.1596, 0.09683, 0.8053, 0.5935, 0.8026, 0.5418, 0.8388, 0.5418, 0.8361, 0.5935, 0.1399, 0.3982, 0.1421, 0.3405, 0.1856, 0.3446, 0.1825, 0.4023, 0.8453, 0.4494, 0.8412, 0.3969, 0.8495, 0.3946, 0.8617, 0.4449, 0.1388, 0.4502, 0.1399, 0.3982, 0.1825, 0.4023, 0.1789, 0.454, 0.1653, 0.04455, 0.1711, 0.0, 0.1878, 0.001584, 0.1895, 0.04684, 0.1388, 0.4942, 0.1388, 0.4502, 0.1789, 0.454, 0.1749, 0.4977, 0.1596, 0.09683, 0.1653, 0.04455, 0.1895, 0.04684, 0.1904, 0.09976, 0.8361, 0.5935, 0.8388, 0.5418, 0.8744, 0.5516, 0.8663, 0.6018, 0.1542, 0.1549, 0.1596, 0.09683, 0.1904, 0.09976, 0.1904, 0.1583, 0.8328, 0.6511, 0.8361, 0.5935, 0.8663, 0.6018, 0.8566, 0.6577, 0.1494, 0.2164, 0.1542, 0.1549, 0.1904, 0.1583, 0.1896, 0.2202, 0.829, 0.7124, 0.8328, 0.6511, 0.8566, 0.6577, 0.8454, 0.7169, 0.1453, 0.2791, 0.1494, 0.2164, 0.1896, 0.2202, 0.188, 0.2831, 0.825, 0.7751, 0.829, 0.7124, 0.8454, 0.7169, 0.8333, 0.7774, 0.1421, 0.3405, 0.1453, 0.2791, 0.188, 0.2831, 0.1856, 0.3446, 0.8412, 0.3969, 0.837, 0.3387, 0.8495, 0.3946, 0.8207, 0.8367, 0.825, 0.7751, 0.8333, 0.7774, 0.8566, 0.6577, 0.8663, 0.6018, 0.8948, 0.6182, 0.8789, 0.6705, 0.1896, 0.2202, 0.1904, 0.1583, 0.226, 0.1586, 0.2292, 0.2205, 0.8454, 0.7169, 0.8566, 0.6577, 0.8789, 0.6705, 0.8608, 0.7258, 0.188, 0.2831, 0.1896, 0.2202, 0.2292, 0.2205, 0.23, 0.2835, 0.8333, 0.7774, 0.8454, 0.7169, 0.8608, 0.7258, 0.8412, 0.7819, 0.1856, 0.3446, 0.188, 0.2831, 0.23, 0.2835, 0.2284, 0.3449, 0.8495, 0.3946, 0.837, 0.3387, 0.8574, 0.3901, 0.8207, 0.8367, 0.8333, 0.7774, 0.8412, 0.7819, 0.1825, 0.4023, 0.1856, 0.3446, 0.2284, 0.3449, 0.2245, 0.4026, 0.8617, 0.4449, 0.8495, 0.3946, 0.8574, 0.3901, 0.8771, 0.4361, 0.1789, 0.454, 0.1825, 0.4023, 0.2245, 0.4026, 0.2185, 0.4543, 0.8728, 0.4877, 0.8617, 0.4449, 0.8771, 0.4361, 0.8952, 0.4748, 0.1749, 0.4977, 0.1789, 0.454, 0.2185, 0.4543, 0.2105, 0.498, 0.1904, 0.09976, 0.1895, 0.04684, 0.2133, 0.04704, 0.2206, 0.1, 0.8663, 0.6018, 0.8744, 0.5516, 0.9079, 0.5708, 0.8948, 0.6182, 0.1904, 0.1583, 0.1904, 0.09976, 0.2206, 0.1, 0.226, 0.1586, 0.2185, 0.4543, 0.2245, 0.4026, 0.2643, 0.3993, 0.2559, 0.4511, 0.8952, 0.4748, 0.8771, 0.4361, 0.8909, 0.4232, 0.9153, 0.4562, 0.9079, 0.5708, 0.9175, 0.5303, 0.951, 0.5613, 0.938, 0.5988, 0.2206, 0.1, 0.2133, 0.04704, 0.2358, 0.04512, 0.2493, 0.09757, 0.8948, 0.6182, 0.9079, 0.5708, 0.938, 0.5988, 0.9204, 0.6419, 0.226, 0.1586, 0.2206, 0.1, 0.2493, 0.09757, 0.2597, 0.1557, 0.8789, 0.6705, 0.8948, 0.6182, 0.9204, 0.6419, 0.8991, 0.6892, 0.2292, 0.2205, 0.226, 0.1586, 0.2597, 0.1557, 0.2666, 0.2174, 0.8608, 0.7258, 0.8789, 0.6705, 0.8991, 0.6892, 0.8747, 0.7387, 0.23, 0.2835, 0.2292, 0.2205, 0.2666, 0.2174, 0.2697, 0.2801, 0.8412, 0.7819, 0.8608, 0.7258, 0.8747, 0.7387, 0.8482, 0.7885, 0.2284, 0.3449, 0.23, 0.2835, 0.2697, 0.2801, 0.2689, 0.3415, 0.8574, 0.3901, 0.837, 0.3387, 0.8645, 0.3835, 0.8207, 0.8367, 0.8412, 0.7819, 0.8482, 0.7885, 0.2245, 0.4026, 0.2284, 0.3449, 0.2689, 0.3415, 0.2643, 0.3993, 0.8771, 0.4361, 0.8574, 0.3901, 0.8645, 0.3835, 0.8909, 0.4232, 0.8747, 0.7387, 0.8991, 0.6892, 0.9162, 0.7129, 0.8865, 0.755, 0.2697, 0.2801, 0.2666, 0.2174, 0.3005, 0.2108, 0.3057, 0.2731, 0.8482, 0.7885, 0.8747, 0.7387, 0.8865, 0.755, 0.8542, 0.7968, 0.2689, 0.3415, 0.2697, 0.2801, 0.3057, 0.2731, 0.3056, 0.3344, 0.8645, 0.3835, 0.837, 0.3387, 0.8705, 0.3752, 0.8207, 0.8367, 0.8482, 0.7885, 0.8542, 0.7968, 0.2643, 0.3993, 0.2689, 0.3415, 0.3056, 0.3344, 0.3002, 0.3923, 0.8909, 0.4232, 0.8645, 0.3835, 0.8705, 0.3752, 0.9027, 0.4068, 0.2559, 0.4511, 0.2643, 0.3993, 0.3002, 0.3923, 0.2898, 0.4445, 0.9153, 0.4562, 0.8909, 0.4232, 0.9027, 0.4068, 0.9324, 0.4324, 0.938, 0.5988, 0.951, 0.5613, 0.9795, 0.6008, 0.9636, 0.6343, 0.2493, 0.09757, 0.2358, 0.04512, 0.2561, 0.04117, 0.2752, 0.09254, 0.9204, 0.6419, 0.938, 0.5988, 0.9636, 0.6343, 0.9422, 0.6722, 0.2597, 0.1557, 0.2493, 0.09757, 0.2752, 0.09254, 0.2902, 0.1498, 0.8991, 0.6892, 0.9204, 0.6419, 0.9422, 0.6722, 0.9162, 0.7129, 0.2666, 0.2174, 0.2597, 0.1557, 0.2902, 0.1498, 0.3005, 0.2108, 0.9324, 0.4324, 0.9027, 0.4068, 0.912, 0.3876, 0.9459, 0.4045, 0.5804, 0.5164, 0.6109, 0.5593, 0.5861, 0.5798, 0.558, 0.5348, 0.2752, 0.09254, 0.2561, 0.04117, 0.2736, 0.03533, 0.2974, 0.08511, 0.9422, 0.6722, 0.9636, 0.6343, 0.9838, 0.6761, 0.9594, 0.7077, 0.2902, 0.1498, 0.2752, 0.09254, 0.2974, 0.08511, 0.3163, 0.1411, 0.9162, 0.7129, 0.9422, 0.6722, 0.9594, 0.7077, 0.9296, 0.7409, 0.3005, 0.2108, 0.2902, 0.1498, 0.3163, 0.1411, 0.3294, 0.2011, 0.8865, 0.755, 0.9162, 0.7129, 0.9296, 0.7409, 0.8957, 0.7743, 0.3057, 0.2731, 0.3005, 0.2108, 0.3294, 0.2011, 0.3364, 0.2628, 0.8542, 0.7968, 0.8865, 0.755, 0.8957, 0.7743, 0.859, 0.8066, 0.3056, 0.3344, 0.3057, 0.2731, 0.3364, 0.2628, 0.337, 0.3239, 0.8705, 0.3752, 0.837, 0.3387, 0.8752, 0.3654, 0.8207, 0.8367, 0.8542, 0.7968, 0.859, 0.8066, 0.637, 0.6094, 0.6577, 0.6649, 0.6307, 0.687, 0.6106, 0.6312, 0.9027, 0.4068, 0.8705, 0.3752, 0.8752, 0.3654, 0.912, 0.3876, 0.6109, 0.5593, 0.637, 0.6094, 0.6106, 0.6312, 0.5861, 0.5798, 0.6456, 0.7451, 0.6547, 0.8033, 0.625, 0.8259, 0.6141, 0.7691, 0.859, 0.8066, 0.8957, 0.7743, 0.9021, 0.7956, 0.8622, 0.8175, 0.6307, 0.687, 0.6456, 0.7451, 0.6141, 0.7691, 0.5986, 0.7115, 0.8752, 0.3654, 0.837, 0.3387, 0.8785, 0.3545, 0.8207, 0.8367, 0.859, 0.8066, 0.8622, 0.8175, 0.6106, 0.6312, 0.6307, 0.687, 0.5986, 0.7115, 0.5791, 0.6552, 0.912, 0.3876, 0.8752, 0.3654, 0.8785, 0.3545, 0.9184, 0.3662, 0.5861, 0.5798, 0.6106, 0.6312, 0.5791, 0.6552, 0.5564, 0.6024, 0.9459, 0.4045, 0.912, 0.3876, 0.9184, 0.3662, 0.9552, 0.3734, 0.558, 0.5348, 0.5861, 0.5798, 0.5564, 0.6024, 0.5313, 0.5552, 0.9756, 0.4154, 0.9459, 0.4045, 0.9552, 0.3734, 0.9874, 0.3759, 0.5275, 0.498, 0.558, 0.5348, 0.5313, 0.5552, 0.5048, 0.5153, 0.3163, 0.1411, 0.2974, 0.08511, 0.315, 0.07556, 0.337, 0.1298, 0.9296, 0.7409, 0.9594, 0.7077, 0.9712, 0.7472, 0.9389, 0.7719, 0.6547, 0.8033, 0.6577, 0.8593, 0.6309, 0.8797, 0.625, 0.8259, 0.8957, 0.7743, 0.9296, 0.7409, 0.9389, 0.7719, 0.9021, 0.7956, 0.5313, 0.5552, 0.5564, 0.6024, 0.523, 0.6263, 0.5012, 0.5766, 0.9874, 0.3759, 0.9552, 0.3734, 0.9599, 0.3405, 0.9934, 0.334, 0.5048, 0.5153, 0.5313, 0.5552, 0.5012, 0.5766, 0.4792, 0.5335, 0.6309, 0.8797, 0.6316, 0.9283, 0.6061, 0.9465, 0.6009, 0.9011, 0.9389, 0.7719, 0.9712, 0.7472, 0.9772, 0.7892, 0.9436, 0.8049, 0.625, 0.8259, 0.6309, 0.8797, 0.6009, 0.9011, 0.5917, 0.8498, 0.9021, 0.7956, 0.9389, 0.7719, 0.9436, 0.8049, 0.9054, 0.8183, 0.6141, 0.7691, 0.625, 0.8259, 0.5917, 0.8498, 0.5787, 0.7945, 0.8622, 0.8175, 0.9021, 0.7956, 0.9054, 0.8183, 0.8639, 0.8291, 0.5986, 0.7115, 0.6141, 0.7691, 0.5787, 0.7945, 0.5625, 0.7373, 0.8785, 0.3545, 0.837, 0.3387, 0.8801, 0.3429, 0.8207, 0.8367, 0.8622, 0.8175, 0.8639, 0.8291, 0.5791, 0.6552, 0.5986, 0.7115, 0.5625, 0.7373, 0.5437, 0.6805, 0.9184, 0.3662, 0.8785, 0.3545, 0.8801, 0.3429, 0.9216, 0.3435, 0.5564, 0.6024, 0.5791, 0.6552, 0.5437, 0.6805, 0.523, 0.6263, 0.9552, 0.3734, 0.9184, 0.3662, 0.9216, 0.3435, 0.9599, 0.3405, 0.8639, 0.8291, 0.9054, 0.8183, 0.9054, 0.8415, 0.8639, 0.8409, 0.5625, 0.7373, 0.5787, 0.7945, 0.5407, 0.8201, 0.5238, 0.7635, 0.8801, 0.3429, 0.837, 0.3387, 0.8801, 0.3311, 0.8207, 0.8367, 0.8639, 0.8291, 0.8639, 0.8409, 0.5437, 0.6805, 0.5625, 0.7373, 0.5238, 0.7635, 0.5057, 0.7062, 0.9216, 0.3435, 0.8801, 0.3429, 0.8801, 0.3311, 0.9216, 0.3204, 0.523, 0.6263, 0.5437, 0.6805, 0.5057, 0.7062, 0.4872, 0.6504, 0.9599, 0.3405, 0.9216, 0.3435, 0.9216, 0.3204, 0.9599, 0.3069, 0.5012, 0.5766, 0.523, 0.6263, 0.4872, 0.6504, 0.469, 0.5984, 0.9934, 0.334, 0.9599, 0.3405, 0.9599, 0.3069, 0.9934, 0.2912, 0.4792, 0.5335, 0.5012, 0.5766, 0.469, 0.5984, 0.4518, 0.552, 0.6009, 0.9011, 0.6061, 0.9465, 0.5787, 0.9651, 0.5687, 0.9229, 0.9436, 0.8049, 0.9772, 0.7892, 0.9772, 0.8319, 0.9436, 0.8385, 0.5917, 0.8498, 0.6009, 0.9011, 0.5687, 0.9229, 0.5559, 0.874, 0.9054, 0.8183, 0.9436, 0.8049, 0.9436, 0.8385, 0.9054, 0.8415, 0.5787, 0.7945, 0.5917, 0.8498, 0.5559, 0.874, 0.5407, 0.8201, 0.9934, 0.2912, 0.9599, 0.3069, 0.9552, 0.2739, 0.9874, 0.2493, 0.4518, 0.552, 0.469, 0.5984, 0.4359, 0.6196, 0.4237, 0.5701, 0.5687, 0.9229, 0.5787, 0.9651, 0.5505, 0.9831, 0.5356, 0.9441, 0.4363, 0.5132, 0.4518, 0.552, 0.4237, 0.5701, 0.4141, 0.5273, 0.5559, 0.874, 0.5687, 0.9229, 0.5356, 0.9441, 0.5191, 0.8975, 0.9054, 0.8415, 0.9436, 0.8385, 0.9389, 0.8714, 0.9021, 0.8642, 0.5407, 0.8201, 0.5559, 0.874, 0.5191, 0.8975, 0.5016, 0.8452, 0.8639, 0.8409, 0.9054, 0.8415, 0.9021, 0.8642, 0.8622, 0.8525, 0.5238, 0.7635, 0.5407, 0.8201, 0.5016, 0.8452, 0.4839, 0.789, 0.8801, 0.3311, 0.837, 0.3387, 0.8785, 0.3196, 0.8207, 0.8367, 0.8639, 0.8409, 0.8622, 0.8525, 0.5057, 0.7062, 0.5238, 0.7635, 0.4839, 0.789, 0.4666, 0.7312, 0.9216, 0.3204, 0.8801, 0.3311, 0.8785, 0.3196, 0.9184, 0.2977, 0.4872, 0.6504, 0.5057, 0.7062, 0.4666, 0.7312, 0.4504, 0.674, 0.9599, 0.3069, 0.9216, 0.3204, 0.9184, 0.2977, 0.9552, 0.2739, 0.469, 0.5984, 0.4872, 0.6504, 0.4504, 0.674, 0.4359, 0.6196, 0.4839, 0.789, 0.5016, 0.8452, 0.4629, 0.8686, 0.4445, 0.8129, 0.8785, 0.3196, 0.837, 0.3387, 0.8752, 0.3087, 0.8207, 0.8367, 0.8622, 0.8525, 0.859, 0.8634, 0.4666, 0.7312, 0.4839, 0.789, 0.4445, 0.8129, 0.428, 0.7547, 0.9184, 0.2977, 0.8785, 0.3196, 0.8752, 0.3087, 0.912, 0.2763, 0.4504, 0.674, 0.4666, 0.7312, 0.428, 0.7547, 0.414, 0.6961, 0.9552, 0.2739, 0.9184, 0.2977, 0.912, 0.2763, 0.9459, 0.2429, 0.4359, 0.6196, 0.4504, 0.674, 0.414, 0.6961, 0.4031, 0.6395, 0.9874, 0.2493, 0.9552, 0.2739, 0.9459, 0.2429, 0.9756, 0.2098, 0.4237, 0.5701, 0.4359, 0.6196, 0.4031, 0.6395, 0.3958, 0.587, 0.5356, 0.9441, 0.5505, 0.9831, 0.5226, 1.0, 0.5028, 0.964, 0.4141, 0.5273, 0.4237, 0.5701, 0.3958, 0.587, 0.3922, 0.5406, 0.5191, 0.8975, 0.5356, 0.9441, 0.5028, 0.964, 0.4826, 0.9196, 0.9021, 0.8642, 0.9389, 0.8714, 0.9296, 0.9025, 0.8957, 0.8856, 0.5016, 0.8452, 0.5191, 0.8975, 0.4826, 0.9196, 0.4629, 0.8686, 0.8622, 0.8525, 0.9021, 0.8642, 0.8957, 0.8856, 0.859, 0.8634, 0.3958, 0.587, 0.4031, 0.6395, 0.3719, 0.6572, 0.3693, 0.6021, 1.0, 0.1782, 0.9756, 0.2098, 0.9585, 0.1742, 0.9799, 0.1363, 0.3922, 0.5406, 0.3958, 0.587, 0.3693, 0.6021, 0.3714, 0.5525, 0.4826, 0.9196, 0.5028, 0.964, 0.4716, 0.9817, 0.448, 0.9393, 0.8957, 0.8856, 0.9296, 0.9025, 0.9162, 0.9304, 0.8865, 0.9048, 0.4629, 0.8686, 0.4826, 0.9196, 0.448, 0.9393, 0.4262, 0.8896, 0.859, 0.8634, 0.8957, 0.8856, 0.8865, 0.9048, 0.8542, 0.8732, 0.4445, 0.8129, 0.4629, 0.8686, 0.4262, 0.8896, 0.407, 0.8343, 0.8752, 0.3087, 0.837, 0.3387, 0.8705, 0.2988, 0.8207, 0.8367, 0.859, 0.8634, 0.8542, 0.8732, 0.428, 0.7547, 0.4445, 0.8129, 0.407, 0.8343, 0.3912, 0.7756, 0.912, 0.2763, 0.8752, 0.3087, 0.8705, 0.2988, 0.9027, 0.257, 0.414, 0.6961, 0.428, 0.7547, 0.3912, 0.7756, 0.3793, 0.7158, 0.9459, 0.2429, 0.912, 0.2763, 0.9027, 0.257, 0.9324, 0.215, 0.4031, 0.6395, 0.414, 0.6961, 0.3793, 0.7158, 0.3719, 0.6572, 0.9756, 0.2098, 0.9459, 0.2429, 0.9324, 0.215, 0.9585, 0.1742, 0.8207, 0.8367, 0.8542, 0.8732, 0.8482, 0.8815, 0.3912, 0.7756, 0.407, 0.8343, 0.3729, 0.8522, 0.3577, 0.7932, 0.9027, 0.257, 0.8705, 0.2988, 0.8645, 0.2905, 0.8909, 0.2407, 0.3793, 0.7158, 0.3912, 0.7756, 0.3577, 0.7932, 0.3478, 0.7324, 0.9324, 0.215, 0.9027, 0.257, 0.8909, 0.2407, 0.9153, 0.1912, 0.3719, 0.6572, 0.3793, 0.7158, 0.3478, 0.7324, 0.3436, 0.6722, 0.9585, 0.1742, 0.9324, 0.215, 0.9153, 0.1912, 0.9367, 0.144, 0.3693, 0.6021, 0.3719, 0.6572, 0.3436, 0.6722, 0.3451, 0.6148, 0.9799, 0.1363, 0.9585, 0.1742, 0.9367, 0.144, 0.9542, 0.1008, 0.9162, 0.9304, 0.9422, 0.9489, 0.9204, 0.9792, 0.8991, 0.9542, 0.448, 0.9393, 0.4716, 0.9817, 0.4432, 0.9967, 0.4165, 0.956, 0.8865, 0.9048, 0.9162, 0.9304, 0.8991, 0.9542, 0.8747, 0.9212, 0.4262, 0.8896, 0.448, 0.9393, 0.4165, 0.956, 0.3927, 0.9072, 0.8542, 0.8732, 0.8865, 0.9048, 0.8747, 0.9212, 0.8482, 0.8815, 0.407, 0.8343, 0.4262, 0.8896, 0.3927, 0.9072, 0.3729, 0.8522, 0.8705, 0.2988, 0.837, 0.3387, 0.8645, 0.2905, 0.4199, 0.4808, 0.3918, 0.4359, 0.4131, 0.4244, 0.4367, 0.4717, 0.9673, 0.06332, 0.9542, 0.1008, 0.9241, 0.07285, 0.9338, 0.03228, 0.8747, 0.9212, 0.8991, 0.9542, 0.8789, 0.9728, 0.8608, 0.934, 0.3927, 0.9072, 0.4165, 0.956, 0.3893, 0.9688, 0.3638, 0.9208, 0.8482, 0.8815, 0.8747, 0.9212, 0.8608, 0.934, 0.8412, 0.8881, 0.3729, 0.8522, 0.3927, 0.9072, 0.3638, 0.9208, 0.3434, 0.8662, 0.8645, 0.2905, 0.837, 0.3387, 0.8574, 0.2839, 0.8207, 0.8367, 0.8482, 0.8815, 0.8412, 0.8881, 0.3577, 0.7932, 0.3729, 0.8522, 0.3434, 0.8662, 0.3288, 0.8069, 0.8909, 0.2407, 0.8645, 0.2905, 0.8574, 0.2839, 0.8771, 0.2278, 0.3495, 0.3271, 0.337, 0.2672, 0.3665, 0.2511, 0.3773, 0.3119, 0.9153, 0.1912, 0.8909, 0.2407, 0.8771, 0.2278, 0.8952, 0.1725, 0.368, 0.384, 0.3495, 0.3271, 0.3773, 0.3119, 0.3931, 0.3704, 0.9367, 0.144, 0.9153, 0.1912, 0.8952, 0.1725, 0.9111, 0.1202, 0.3918, 0.4359, 0.368, 0.384, 0.3931, 0.3704, 0.4131, 0.4244, 0.9542, 0.1008, 0.9367, 0.144, 0.9111, 0.1202, 0.9241, 0.07285, 0.8771, 0.2278, 0.8574, 0.2839, 0.8495, 0.2794, 0.8617, 0.219, 0.3773, 0.3119, 0.3665, 0.2511, 0.4015, 0.2374, 0.4103, 0.299, 0.8952, 0.1725, 0.8771, 0.2278, 0.8617, 0.219, 0.8728, 0.1597, 0.3931, 0.3704, 0.3773, 0.3119, 0.4103, 0.299, 0.4227, 0.3588, 0.9111, 0.1202, 0.8952, 0.1725, 0.8728, 0.1597, 0.8826, 0.1039, 0.4131, 0.4244, 0.3931, 0.3704, 0.4227, 0.3588, 0.4383, 0.4145, 0.9241, 0.07285, 0.9111, 0.1202, 0.8826, 0.1039, 0.8906, 0.05361, 0.4367, 0.4717, 0.4131, 0.4244, 0.4383, 0.4145, 0.4565, 0.4639, 0.9338, 0.03228, 0.9241, 0.07285, 0.8906, 0.05361, 0.8966, 0.0109, 0.8608, 0.934, 0.8789, 0.9728, 0.8566, 0.9857, 0.8454, 0.9429, 0.3611, 0.132, 0.3667, 0.07818, 0.3996, 0.06524, 0.3961, 0.1182, 0.8412, 0.8881, 0.8608, 0.934, 0.8454, 0.9429, 0.8333, 0.8926, 0.361, 0.1904, 0.3611, 0.132, 0.3961, 0.1182, 0.3967, 0.1764, 0.8574, 0.2839, 0.837, 0.3387, 0.8495, 0.2794, 0.8207, 0.8367, 0.8412, 0.8881, 0.8333, 0.8926, 0.3665, 0.2511, 0.361, 0.1904, 0.3967, 0.1764, 0.4015, 0.2374, 0.8966, 0.0109, 0.8906, 0.05361, 0.8551, 0.0438, 0.8571, 0.0, 0.8454, 0.9429, 0.8566, 0.9857, 0.8328, 0.9922, 0.829, 0.9474, 0.3961, 0.1182, 0.3996, 0.06524, 0.4365, 0.05499, 0.4352, 0.1074, 0.8333, 0.8926, 0.8454, 0.9429, 0.829, 0.9474, 0.825, 0.8949, 0.3967, 0.1764, 0.3961, 0.1182, 0.4352, 0.1074, 0.4366, 0.1653, 0.8495, 0.2794, 0.837, 0.3387, 0.8412, 0.2771, 0.8207, 0.8367, 0.8333, 0.8926, 0.825, 0.8949, 0.4015, 0.2374, 0.3967, 0.1764, 0.4366, 0.1653, 0.4406, 0.2265, 0.8617, 0.219, 0.8495, 0.2794, 0.8412, 0.2771, 0.8453, 0.2145, 0.4103, 0.299, 0.4015, 0.2374, 0.4406, 0.2265, 0.4471, 0.2888, 0.8728, 0.1597, 0.8617, 0.219, 0.8453, 0.2145, 0.8491, 0.1531, 0.4227, 0.3588, 0.4103, 0.299, 0.4471, 0.2888, 0.4559, 0.3496, 0.8826, 0.1039, 0.8728, 0.1597, 0.8491, 0.1531, 0.8524, 0.09551, 0.4383, 0.4145, 0.4227, 0.3588, 0.4559, 0.3496, 0.4665, 0.4066, 0.8906, 0.05361, 0.8826, 0.1039, 0.8524, 0.09551, 0.8551, 0.0438, 0.4565, 0.4639, 0.4383, 0.4145, 0.4665, 0.4066, 0.4786, 0.4577, 0.4471, 0.2888, 0.4406, 0.2265, 0.4823, 0.2189, 0.4864, 0.2816, 0.8491, 0.1531, 0.8453, 0.2145, 0.8286, 0.2145, 0.8248, 0.1531, 0.4559, 0.3496, 0.4471, 0.2888, 0.4864, 0.2816, 0.4912, 0.3431, 0.8524, 0.09551, 0.8491, 0.1531, 0.8248, 0.1531, 0.8215, 0.09551, 0.4665, 0.4066, 0.4559, 0.3496, 0.4912, 0.3431, 0.4966, 0.4011, 0.8551, 0.0438, 0.8524, 0.09551, 0.8215, 0.09551, 0.8188, 0.0438, 0.4786, 0.4577, 0.4665, 0.4066, 0.4966, 0.4011, 0.5023, 0.4534, 0.8571, 0.0, 0.8551, 0.0438, 0.8188, 0.0438, 0.8168, 5.742e-08, 0.829, 0.9474, 0.8328, 0.9922, 0.8086, 0.9922, 0.8124, 0.9474, 0.4352, 0.1074, 0.4365, 0.05499, 0.4757, 0.04782, 0.4768, 0.09974, 0.825, 0.8949, 0.829, 0.9474, 0.8124, 0.9474, 0.8165, 0.8949, 0.4366, 0.1653, 0.4352, 0.1074, 0.4768, 0.09974, 0.479, 0.1575, 0.8412, 0.2771, 0.837, 0.3387, 0.8327, 0.2771, 0.8207, 0.8367, 0.825, 0.8949, 0.8165, 0.8949, 0.4406, 0.2265, 0.4366, 0.1653, 0.479, 0.1575, 0.4823, 0.2189, 0.8453, 0.2145, 0.8412, 0.2771, 0.8327, 0.2771, 0.8286, 0.2145, 0.5081, 0.498, 0.5023, 0.4534, 0.5264, 0.4511, 0.5247, 0.4964, 0.4768, 0.09974, 0.4757, 0.04782, 0.5159, 0.04399, 0.5195, 0.09568, 0.8165, 0.8949, 0.8124, 0.9474, 0.796, 0.9429, 0.8081, 0.8926, 0.479, 0.1575, 0.4768, 0.09974, 0.5195, 0.09568, 0.5225, 0.1534, 0.8327, 0.2771, 0.837, 0.3387, 0.8244, 0.2794, 0.8207, 0.8367, 0.8165, 0.8949, 0.8081, 0.8926, 0.4823, 0.2189, 0.479, 0.1575, 0.5225, 0.1534, 0.5249, 0.2149, 0.8286, 0.2145, 0.8327, 0.2771, 0.8244, 0.2794, 0.8123, 0.219, 0.4864, 0.2816, 0.4823, 0.2189, 0.5249, 0.2149, 0.5266, 0.2778, 0.8248, 0.1531, 0.8286, 0.2145, 0.8123, 0.219, 0.8011, 0.1597, 0.4912, 0.3431, 0.4864, 0.2816, 0.5266, 0.2778, 0.5274, 0.3397, 0.8215, 0.09551, 0.8248, 0.1531, 0.8011, 0.1597, 0.7913, 0.1039, 0.4966, 0.4011, 0.4912, 0.3431, 0.5274, 0.3397, 0.5273, 0.3982, 0.8188, 0.0438, 0.8215, 0.09551, 0.7913, 0.1039, 0.7833, 0.05361, 0.5023, 0.4534, 0.4966, 0.4011, 0.5273, 0.3982, 0.5264, 0.4511, 0.4757, 0.04782, 0.4757, 0.003734, 0.5119, 0.0002927, 0.5159, 0.04399, 0.8011, 0.1597, 0.8123, 0.219, 0.7968, 0.2278, 0.7787, 0.1725, 0.5274, 0.3397, 0.5266, 0.2778, 0.5661, 0.2774, 0.563, 0.3394, 0.7913, 0.1039, 0.8011, 0.1597, 0.7787, 0.1725, 0.7628, 0.1202, 0.5273, 0.3982, 0.5274, 0.3397, 0.563, 0.3394, 0.5576, 0.398, 0.7833, 0.05361, 0.7913, 0.1039, 0.7628, 0.1202, 0.7498, 0.07285, 0.5264, 0.4511, 0.5273, 0.3982, 0.5576, 0.398, 0.5502, 0.4509, 0.5159, 0.04399, 0.5119, 0.0002927, 0.5475, 0.0, 0.5555, 0.04367, 0.796, 0.9429, 0.7848, 0.9857, 0.7625, 0.9728, 0.7806, 0.934, 0.5195, 0.09568, 0.5159, 0.04399, 0.5555, 0.04367, 0.5615, 0.09534, 0.8081, 0.8926, 0.796, 0.9429, 0.7806, 0.934, 0.8003, 0.8881, 0.5225, 0.1534, 0.5195, 0.09568, 0.5615, 0.09534, 0.5654, 0.153, 0.8244, 0.2794, 0.837, 0.3387, 0.8165, 0.2839, 0.8207, 0.8367, 0.8081, 0.8926, 0.8003, 0.8881, 0.5249, 0.2149, 0.5225, 0.1534, 0.5654, 0.153, 0.5669, 0.2145, 0.8123, 0.219, 0.8244, 0.2794, 0.8165, 0.2839, 0.7968, 0.2278, 0.5266, 0.2778, 0.5249, 0.2149, 0.5669, 0.2145, 0.5661, 0.2774, 0.5615, 0.09534, 0.5555, 0.04367, 0.5929, 0.04685, 0.6012, 0.09872, 0.8003, 0.8881, 0.7806, 0.934, 0.7667, 0.9212, 0.7932, 0.8815, 0.5654, 0.153, 0.5615, 0.09534, 0.6012, 0.09872, 0.6059, 0.1565, 0.8165, 0.2839, 0.837, 0.3387, 0.8094, 0.2905, 0.8207, 0.8367, 0.8003, 0.8881, 0.7932, 0.8815, 0.5669, 0.2145, 0.5654, 0.153, 0.6059, 0.1565, 0.6067, 0.2179, 0.7968, 0.2278, 0.8165, 0.2839, 0.8094, 0.2905, 0.783, 0.2407, 0.5661, 0.2774, 0.5669, 0.2145, 0.6067, 0.2179, 0.6036, 0.2806, 0.7787, 0.1725, 0.7968, 0.2278, 0.783, 0.2407, 0.7586, 0.1912, 0.563, 0.3394, 0.5661, 0.2774, 0.6036, 0.2806, 0.5967, 0.3422, 0.7628, 0.1202, 0.7787, 0.1725, 0.7586, 0.1912, 0.7372, 0.144, 0.5576, 0.398, 0.563, 0.3394, 0.5967, 0.3422, 0.5862, 0.4004, 0.7498, 0.07285, 0.7628, 0.1202, 0.7372, 0.144, 0.7197, 0.1008, 0.5502, 0.4509, 0.5576, 0.398, 0.5862, 0.4004, 0.5727, 0.4528, 0.7401, 0.03228, 0.7498, 0.07285, 0.7197, 0.1008, 0.7066, 0.06332, 0.7806, 0.934, 0.7625, 0.9728, 0.7423, 0.9542, 0.7667, 0.9212, 0.5967, 0.3422, 0.6036, 0.2806, 0.6374, 0.2872, 0.6271, 0.3482, 0.7372, 0.144, 0.7586, 0.1912, 0.7415, 0.215, 0.7154, 0.1742, 0.5862, 0.4004, 0.5967, 0.3422, 0.6271, 0.3482, 0.6122, 0.4054, 0.7197, 0.1008, 0.7372, 0.144, 0.7154, 0.1742, 0.694, 0.1363, 0.5727, 0.4528, 0.5862, 0.4004, 0.6122, 0.4054, 0.5931, 0.4568, 0.7066, 0.06332, 0.7197, 0.1008, 0.694, 0.1363, 0.6782, 0.1028, 0.7667, 0.9212, 0.7423, 0.9542, 0.7252, 0.9304, 0.7549, 0.9048, 0.6012, 0.09872, 0.5929, 0.04685, 0.6267, 0.05343, 0.6372, 0.1057, 0.7932, 0.8815, 0.7667, 0.9212, 0.7549, 0.9048, 0.7872, 0.8732, 0.6059, 0.1565, 0.6012, 0.09872, 0.6372, 0.1057, 0.6425, 0.1636, 0.8094, 0.2905, 0.837, 0.3387, 0.8034, 0.2988, 0.8207, 0.8367, 0.7932, 0.8815, 0.7872, 0.8732, 0.6067, 0.2179, 0.6059, 0.1565, 0.6425, 0.1636, 0.6426, 0.2249, 0.783, 0.2407, 0.8094, 0.2905, 0.8034, 0.2988, 0.7712, 0.257, 0.6036, 0.2806, 0.6067, 0.2179, 0.6426, 0.2249, 0.6374, 0.2872, 0.7586, 0.1912, 0.783, 0.2407, 0.7712, 0.257, 0.7415, 0.215, 0.7872, 0.8732, 0.7549, 0.9048, 0.7457, 0.8856, 0.7824, 0.8634, 0.3288, 0.8331, 0.3082, 0.8885, 0.2818, 0.8668, 0.3019, 0.8109, 0.8034, 0.2988, 0.837, 0.3387, 0.7987, 0.3087, 0.8207, 0.8367, 0.7872, 0.8732, 0.7824, 0.8634, 0.6426, 0.2249, 0.6425, 0.1636, 0.6739, 0.1741, 0.6734, 0.2352, 0.7712, 0.257, 0.8034, 0.2988, 0.7987, 0.3087, 0.7619, 0.2763, 0.6374, 0.2872, 0.6426, 0.2249, 0.6734, 0.2352, 0.6664, 0.2969, 0.7415, 0.215, 0.7712, 0.257, 0.7619, 0.2763, 0.728, 0.2429, 0.6271, 0.3482, 0.6374, 0.2872, 0.6664, 0.2969, 0.6532, 0.3569, 0.7154, 0.1742, 0.7415, 0.215, 0.728, 0.2429, 0.6983, 0.2098, 0.6122, 0.4054, 0.6271, 0.3482, 0.6532, 0.3569, 0.6343, 0.4129, 0.694, 0.1363, 0.7154, 0.1742, 0.6983, 0.2098, 0.6739, 0.1782, 0.5931, 0.4568, 0.6122, 0.4054, 0.6343, 0.4129, 0.6105, 0.4626, 0.2821, 0.9387, 0.2515, 0.9816, 0.2292, 0.9632, 0.2572, 0.9182, 0.7549, 0.9048, 0.7252, 0.9304, 0.7118, 0.9025, 0.7457, 0.8856, 0.3082, 0.8885, 0.2821, 0.9387, 0.2572, 0.9182, 0.2818, 0.8668, 0.6343, 0.4129, 0.6532, 0.3569, 0.6739, 0.3681, 0.6519, 0.4224, 0.2292, 0.9632, 0.1987, 1.0, 0.1759, 0.9827, 0.2025, 0.9428, 0.7118, 0.9025, 0.682, 0.9134, 0.6702, 0.8739, 0.7025, 0.8714, 0.2572, 0.9182, 0.2292, 0.9632, 0.2025, 0.9428, 0.2276, 0.8956, 0.7457, 0.8856, 0.7118, 0.9025, 0.7025, 0.8714, 0.7393, 0.8642, 0.2818, 0.8668, 0.2572, 0.9182, 0.2276, 0.8956, 0.2503, 0.8428, 0.7824, 0.8634, 0.7457, 0.8856, 0.7393, 0.8642, 0.7792, 0.8525, 0.3019, 0.8109, 0.2818, 0.8668, 0.2503, 0.8428, 0.2698, 0.7865, 0.7987, 0.3087, 0.837, 0.3387, 0.7954, 0.3196, 0.8207, 0.8367, 0.7824, 0.8634, 0.7792, 0.8525, 0.3168, 0.7528, 0.3019, 0.8109, 0.2698, 0.7865, 0.2853, 0.7288, 0.7619, 0.2763, 0.7987, 0.3087, 0.7954, 0.3196, 0.7555, 0.2977, 0.3259, 0.6946, 0.3168, 0.7528, 0.2853, 0.7288, 0.2962, 0.672, 0.728, 0.2429, 0.7619, 0.2763, 0.7555, 0.2977, 0.7187, 0.2739, 0.3288, 0.6387, 0.3259, 0.6946, 0.2962, 0.672, 0.3021, 0.6183, 0.6983, 0.2098, 0.728, 0.2429, 0.7187, 0.2739, 0.6865, 0.2493, 0.7954, 0.3196, 0.837, 0.3387, 0.7938, 0.3311, 0.8207, 0.8367, 0.7792, 0.8525, 0.7775, 0.8409, 0.2853, 0.7288, 0.2698, 0.7865, 0.2337, 0.7607, 0.2499, 0.7035, 0.7555, 0.2977, 0.7954, 0.3196, 0.7938, 0.3311, 0.7523, 0.3204, 0.2962, 0.672, 0.2853, 0.7288, 0.2499, 0.7035, 0.2628, 0.6482, 0.7187, 0.2739, 0.7555, 0.2977, 0.7523, 0.3204, 0.714, 0.3069, 0.3021, 0.6183, 0.2962, 0.672, 0.2628, 0.6482, 0.2721, 0.5968, 0.6865, 0.2493, 0.7187, 0.2739, 0.714, 0.3069, 0.6805, 0.2912, 0.3028, 0.5697, 0.3021, 0.6183, 0.2721, 0.5968, 0.2772, 0.5514, 0.2025, 0.9428, 0.1759, 0.9827, 0.1504, 0.9644, 0.1724, 0.9213, 0.7025, 0.8714, 0.6702, 0.8739, 0.6642, 0.8319, 0.6978, 0.8385, 0.2276, 0.8956, 0.2025, 0.9428, 0.1724, 0.9213, 0.1942, 0.8717, 0.7393, 0.8642, 0.7025, 0.8714, 0.6978, 0.8385, 0.736, 0.8415, 0.2503, 0.8428, 0.2276, 0.8956, 0.1942, 0.8717, 0.2149, 0.8175, 0.7792, 0.8525, 0.7393, 0.8642, 0.736, 0.8415, 0.7775, 0.8409, 0.2698, 0.7865, 0.2503, 0.8428, 0.2149, 0.8175, 0.2337, 0.7607, 0.1724, 0.9213, 0.1504, 0.9644, 0.123, 0.9459, 0.1402, 0.8996, 0.6978, 0.8385, 0.6642, 0.8319, 0.6642, 0.7892, 0.6978, 0.8049, 0.1942, 0.8717, 0.1724, 0.9213, 0.1402, 0.8996, 0.1584, 0.8475, 0.736, 0.8415, 0.6978, 0.8385, 0.6978, 0.8049, 0.736, 0.8183, 0.2149, 0.8175, 0.1942, 0.8717, 0.1584, 0.8475, 0.1769, 0.7918, 0.7775, 0.8409, 0.736, 0.8415, 0.736, 0.8183, 0.7775, 0.8291, 0.2337, 0.7607, 0.2149, 0.8175, 0.1769, 0.7918, 0.1949, 0.7345, 0.7938, 0.3311, 0.837, 0.3387, 0.7938, 0.3429, 0.8207, 0.8367, 0.7775, 0.8409, 0.7775, 0.8291, 0.2499, 0.7035, 0.2337, 0.7607, 0.1949, 0.7345, 0.2119, 0.6778, 0.7523, 0.3204, 0.7938, 0.3311, 0.7938, 0.3429, 0.7523, 0.3435, 0.2628, 0.6482, 0.2499, 0.7035, 0.2119, 0.6778, 0.227, 0.624, 0.714, 0.3069, 0.7523, 0.3204, 0.7523, 0.3435, 0.714, 0.3405, 0.2721, 0.5968, 0.2628, 0.6482, 0.227, 0.624, 0.2399, 0.5751, 0.6805, 0.2912, 0.714, 0.3069, 0.714, 0.3405, 0.6805, 0.334, 0.2772, 0.5514, 0.2721, 0.5968, 0.2399, 0.5751, 0.2499, 0.5329])
me_sphere.materials.append(mat_material_001)
me_sphere.use_remesh_preserve_volume = False
me_sphere.use_remesh_preserve_attributes = False
me_sphere.use_mirror_vertex_groups = False
me_sphere.update()

# ---- objects
ob_sphere = bpy.data.objects.new('Sphere', me_sphere)
ob_lamp = bpy.data.objects.new('Lamp', light_lamp)
ob_camera = bpy.data.objects.new('Camera', cam_camera)

# ---- transforms, parenting, visibility, modifiers, constraints
ob_sphere.location = (0.0, 0.0, 0.0)
ob_sphere.lineart.crease_threshold = 0.0
ob_lamp.location = (4.076, 1.005, 5.904)
ob_lamp.rotation_euler = (0.6503, 0.05522, 1.866)
ob_lamp.lock_rotations_4d = False
ob_lamp.empty_display_type = 'ARROWS'
ob_lamp.color = (0.0, 0.0, 0.0, 0.0)
ob_lamp.lineart.crease_threshold = 0.0
ob_camera.location = (7.481, -6.508, 5.344)
ob_camera.rotation_euler = (1.109, 0.0, 0.8149)
ob_camera.lock_rotations_4d = False
ob_camera.empty_display_type = 'ARROWS'
ob_camera.color = (0.0, 0.0, 0.0, 0.0)
ob_camera.display_type = 'WIRE'
ob_camera.lineart.crease_threshold = 0.0

# ---- collection membership
col_collection_1.objects.link(ob_sphere)
col_collection_1.objects.link(ob_lamp)
col_collection_1.objects.link(ob_camera)

# ---- scene / render settings (as saved in the file)
scene.camera = ob_camera
scene.frame_start = 1; scene.frame_end = 250; scene.frame_set(1)
scene.render.engine = 'CYCLES'
scene.render.resolution_percentage = 50
scene.render.dither_intensity = 0.0
scene.cycles.use_denoising = False
scene.cycles.samples = 128
scene.cycles.sampling_pattern = 'TABULATED_SOBOL'
scene.cycles.use_adaptive_sampling = False
scene.cycles.use_light_tree = False
scene.cycles.blur_glossy = 0.0
scene.cycles.sample_clamp_indirect = 0.0
scene.view_settings.view_transform = 'Standard'
bpy.context.view_layer.update()
